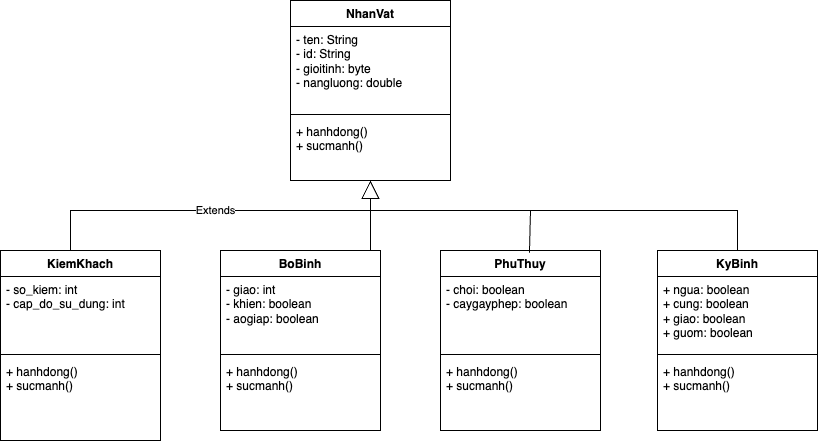

The diagram above was exported from draw.io. Its source (the exported page's mxGraphModel, read from the mxfile embedded in the PNG):
<mxGraphModel dx="1194" dy="543" grid="1" gridSize="10" guides="1" tooltips="1" connect="1" arrows="1" fold="1" page="1" pageScale="1" pageWidth="827" pageHeight="1169" math="0" shadow="0">
  <root>
    <mxCell id="0" />
    <mxCell id="1" parent="0" />
    <mxCell id="k35m-3-dVa8DzfbwD0OV-5" value="NhanVat" style="swimlane;fontStyle=1;align=center;verticalAlign=top;childLayout=stackLayout;horizontal=1;startSize=26;horizontalStack=0;resizeParent=1;resizeParentMax=0;resizeLast=0;collapsible=1;marginBottom=0;whiteSpace=wrap;html=1;" vertex="1" parent="1">
      <mxGeometry x="300" y="30" width="160" height="180" as="geometry" />
    </mxCell>
    <mxCell id="k35m-3-dVa8DzfbwD0OV-6" value="- ten: String&lt;div&gt;- id: String&lt;/div&gt;&lt;div&gt;- gioitinh: byte&lt;/div&gt;&lt;div&gt;- nangluong: double&lt;/div&gt;" style="text;strokeColor=none;fillColor=none;align=left;verticalAlign=top;spacingLeft=4;spacingRight=4;overflow=hidden;rotatable=0;points=[[0,0.5],[1,0.5]];portConstraint=eastwest;whiteSpace=wrap;html=1;" vertex="1" parent="k35m-3-dVa8DzfbwD0OV-5">
      <mxGeometry y="26" width="160" height="84" as="geometry" />
    </mxCell>
    <mxCell id="k35m-3-dVa8DzfbwD0OV-7" value="" style="line;strokeWidth=1;fillColor=none;align=left;verticalAlign=middle;spacingTop=-1;spacingLeft=3;spacingRight=3;rotatable=0;labelPosition=right;points=[];portConstraint=eastwest;strokeColor=inherit;" vertex="1" parent="k35m-3-dVa8DzfbwD0OV-5">
      <mxGeometry y="110" width="160" height="8" as="geometry" />
    </mxCell>
    <mxCell id="k35m-3-dVa8DzfbwD0OV-8" value="+ hanhdong()&lt;div&gt;+ sucmanh()&lt;/div&gt;" style="text;strokeColor=none;fillColor=none;align=left;verticalAlign=top;spacingLeft=4;spacingRight=4;overflow=hidden;rotatable=0;points=[[0,0.5],[1,0.5]];portConstraint=eastwest;whiteSpace=wrap;html=1;" vertex="1" parent="k35m-3-dVa8DzfbwD0OV-5">
      <mxGeometry y="118" width="160" height="62" as="geometry" />
    </mxCell>
    <mxCell id="k35m-3-dVa8DzfbwD0OV-9" value="KiemKhach" style="swimlane;fontStyle=1;align=center;verticalAlign=top;childLayout=stackLayout;horizontal=1;startSize=26;horizontalStack=0;resizeParent=1;resizeParentMax=0;resizeLast=0;collapsible=1;marginBottom=0;whiteSpace=wrap;html=1;" vertex="1" parent="1">
      <mxGeometry x="10" y="280" width="160" height="190" as="geometry" />
    </mxCell>
    <mxCell id="k35m-3-dVa8DzfbwD0OV-10" value="- so_kiem: int&lt;div&gt;- cap_do_su_dung: int&lt;/div&gt;&lt;div&gt;&lt;br&gt;&lt;/div&gt;" style="text;strokeColor=none;fillColor=none;align=left;verticalAlign=top;spacingLeft=4;spacingRight=4;overflow=hidden;rotatable=0;points=[[0,0.5],[1,0.5]];portConstraint=eastwest;whiteSpace=wrap;html=1;" vertex="1" parent="k35m-3-dVa8DzfbwD0OV-9">
      <mxGeometry y="26" width="160" height="74" as="geometry" />
    </mxCell>
    <mxCell id="k35m-3-dVa8DzfbwD0OV-11" value="" style="line;strokeWidth=1;fillColor=none;align=left;verticalAlign=middle;spacingTop=-1;spacingLeft=3;spacingRight=3;rotatable=0;labelPosition=right;points=[];portConstraint=eastwest;strokeColor=inherit;" vertex="1" parent="k35m-3-dVa8DzfbwD0OV-9">
      <mxGeometry y="100" width="160" height="8" as="geometry" />
    </mxCell>
    <mxCell id="k35m-3-dVa8DzfbwD0OV-12" value="+ hanhdong()&lt;div&gt;+ sucmanh()&lt;/div&gt;" style="text;strokeColor=none;fillColor=none;align=left;verticalAlign=top;spacingLeft=4;spacingRight=4;overflow=hidden;rotatable=0;points=[[0,0.5],[1,0.5]];portConstraint=eastwest;whiteSpace=wrap;html=1;" vertex="1" parent="k35m-3-dVa8DzfbwD0OV-9">
      <mxGeometry y="108" width="160" height="82" as="geometry" />
    </mxCell>
    <mxCell id="k35m-3-dVa8DzfbwD0OV-13" value="Extends" style="endArrow=block;endSize=16;endFill=0;html=1;rounded=0;" edge="1" parent="1" target="k35m-3-dVa8DzfbwD0OV-8">
      <mxGeometry width="160" relative="1" as="geometry">
        <mxPoint x="80" y="280" as="sourcePoint" />
        <mxPoint x="340" y="240" as="targetPoint" />
        <Array as="points">
          <mxPoint x="80" y="240" />
          <mxPoint x="380" y="240" />
        </Array>
      </mxGeometry>
    </mxCell>
    <mxCell id="k35m-3-dVa8DzfbwD0OV-14" value="BoBinh" style="swimlane;fontStyle=1;align=center;verticalAlign=top;childLayout=stackLayout;horizontal=1;startSize=26;horizontalStack=0;resizeParent=1;resizeParentMax=0;resizeLast=0;collapsible=1;marginBottom=0;whiteSpace=wrap;html=1;" vertex="1" parent="1">
      <mxGeometry x="230" y="280" width="160" height="180" as="geometry" />
    </mxCell>
    <mxCell id="k35m-3-dVa8DzfbwD0OV-15" value="- giao: int&lt;div&gt;- khien: boolean&lt;/div&gt;&lt;div&gt;- aogiap: boolean&lt;/div&gt;" style="text;strokeColor=none;fillColor=none;align=left;verticalAlign=top;spacingLeft=4;spacingRight=4;overflow=hidden;rotatable=0;points=[[0,0.5],[1,0.5]];portConstraint=eastwest;whiteSpace=wrap;html=1;" vertex="1" parent="k35m-3-dVa8DzfbwD0OV-14">
      <mxGeometry y="26" width="160" height="74" as="geometry" />
    </mxCell>
    <mxCell id="k35m-3-dVa8DzfbwD0OV-16" value="" style="line;strokeWidth=1;fillColor=none;align=left;verticalAlign=middle;spacingTop=-1;spacingLeft=3;spacingRight=3;rotatable=0;labelPosition=right;points=[];portConstraint=eastwest;strokeColor=inherit;" vertex="1" parent="k35m-3-dVa8DzfbwD0OV-14">
      <mxGeometry y="100" width="160" height="8" as="geometry" />
    </mxCell>
    <mxCell id="k35m-3-dVa8DzfbwD0OV-17" value="+ hanhdong()&lt;div&gt;+ sucmanh()&lt;/div&gt;" style="text;strokeColor=none;fillColor=none;align=left;verticalAlign=top;spacingLeft=4;spacingRight=4;overflow=hidden;rotatable=0;points=[[0,0.5],[1,0.5]];portConstraint=eastwest;whiteSpace=wrap;html=1;" vertex="1" parent="k35m-3-dVa8DzfbwD0OV-14">
      <mxGeometry y="108" width="160" height="72" as="geometry" />
    </mxCell>
    <mxCell id="k35m-3-dVa8DzfbwD0OV-18" value="PhuThuy" style="swimlane;fontStyle=1;align=center;verticalAlign=top;childLayout=stackLayout;horizontal=1;startSize=26;horizontalStack=0;resizeParent=1;resizeParentMax=0;resizeLast=0;collapsible=1;marginBottom=0;whiteSpace=wrap;html=1;" vertex="1" parent="1">
      <mxGeometry x="450" y="280" width="160" height="180" as="geometry" />
    </mxCell>
    <mxCell id="k35m-3-dVa8DzfbwD0OV-19" value="- choi: boolean&lt;div&gt;- caygayphep: boolean&lt;/div&gt;" style="text;strokeColor=none;fillColor=none;align=left;verticalAlign=top;spacingLeft=4;spacingRight=4;overflow=hidden;rotatable=0;points=[[0,0.5],[1,0.5]];portConstraint=eastwest;whiteSpace=wrap;html=1;" vertex="1" parent="k35m-3-dVa8DzfbwD0OV-18">
      <mxGeometry y="26" width="160" height="74" as="geometry" />
    </mxCell>
    <mxCell id="k35m-3-dVa8DzfbwD0OV-20" value="" style="line;strokeWidth=1;fillColor=none;align=left;verticalAlign=middle;spacingTop=-1;spacingLeft=3;spacingRight=3;rotatable=0;labelPosition=right;points=[];portConstraint=eastwest;strokeColor=inherit;" vertex="1" parent="k35m-3-dVa8DzfbwD0OV-18">
      <mxGeometry y="100" width="160" height="8" as="geometry" />
    </mxCell>
    <mxCell id="k35m-3-dVa8DzfbwD0OV-21" value="+ hanhdong()&lt;div&gt;+ sucmanh()&lt;/div&gt;" style="text;strokeColor=none;fillColor=none;align=left;verticalAlign=top;spacingLeft=4;spacingRight=4;overflow=hidden;rotatable=0;points=[[0,0.5],[1,0.5]];portConstraint=eastwest;whiteSpace=wrap;html=1;" vertex="1" parent="k35m-3-dVa8DzfbwD0OV-18">
      <mxGeometry y="108" width="160" height="72" as="geometry" />
    </mxCell>
    <mxCell id="k35m-3-dVa8DzfbwD0OV-22" value="KyBinh" style="swimlane;fontStyle=1;align=center;verticalAlign=top;childLayout=stackLayout;horizontal=1;startSize=26;horizontalStack=0;resizeParent=1;resizeParentMax=0;resizeLast=0;collapsible=1;marginBottom=0;whiteSpace=wrap;html=1;" vertex="1" parent="1">
      <mxGeometry x="667" y="280" width="160" height="180" as="geometry" />
    </mxCell>
    <mxCell id="k35m-3-dVa8DzfbwD0OV-23" value="+ ngua: boolean&lt;div&gt;+ cung: boolean&lt;/div&gt;&lt;div&gt;+ giao: boolean&lt;/div&gt;&lt;div&gt;+ guom: boolean&lt;/div&gt;" style="text;strokeColor=none;fillColor=none;align=left;verticalAlign=top;spacingLeft=4;spacingRight=4;overflow=hidden;rotatable=0;points=[[0,0.5],[1,0.5]];portConstraint=eastwest;whiteSpace=wrap;html=1;" vertex="1" parent="k35m-3-dVa8DzfbwD0OV-22">
      <mxGeometry y="26" width="160" height="74" as="geometry" />
    </mxCell>
    <mxCell id="k35m-3-dVa8DzfbwD0OV-24" value="" style="line;strokeWidth=1;fillColor=none;align=left;verticalAlign=middle;spacingTop=-1;spacingLeft=3;spacingRight=3;rotatable=0;labelPosition=right;points=[];portConstraint=eastwest;strokeColor=inherit;" vertex="1" parent="k35m-3-dVa8DzfbwD0OV-22">
      <mxGeometry y="100" width="160" height="8" as="geometry" />
    </mxCell>
    <mxCell id="k35m-3-dVa8DzfbwD0OV-25" value="+ hanhdong()&lt;div&gt;+ sucmanh()&lt;/div&gt;" style="text;strokeColor=none;fillColor=none;align=left;verticalAlign=top;spacingLeft=4;spacingRight=4;overflow=hidden;rotatable=0;points=[[0,0.5],[1,0.5]];portConstraint=eastwest;whiteSpace=wrap;html=1;" vertex="1" parent="k35m-3-dVa8DzfbwD0OV-22">
      <mxGeometry y="108" width="160" height="72" as="geometry" />
    </mxCell>
    <mxCell id="k35m-3-dVa8DzfbwD0OV-26" value="" style="endArrow=none;html=1;rounded=0;" edge="1" parent="1">
      <mxGeometry width="50" height="50" relative="1" as="geometry">
        <mxPoint x="380" y="280" as="sourcePoint" />
        <mxPoint x="380" y="240" as="targetPoint" />
      </mxGeometry>
    </mxCell>
    <mxCell id="k35m-3-dVa8DzfbwD0OV-27" value="" style="endArrow=none;html=1;rounded=0;exitX=0.556;exitY=0.012;exitDx=0;exitDy=0;exitPerimeter=0;" edge="1" parent="1" source="k35m-3-dVa8DzfbwD0OV-18">
      <mxGeometry width="50" height="50" relative="1" as="geometry">
        <mxPoint x="390" y="310" as="sourcePoint" />
        <mxPoint x="380" y="240" as="targetPoint" />
        <Array as="points">
          <mxPoint x="540" y="240" />
        </Array>
      </mxGeometry>
    </mxCell>
    <mxCell id="k35m-3-dVa8DzfbwD0OV-28" value="" style="endArrow=none;html=1;rounded=0;exitX=0.5;exitY=0;exitDx=0;exitDy=0;" edge="1" parent="1" source="k35m-3-dVa8DzfbwD0OV-22">
      <mxGeometry width="50" height="50" relative="1" as="geometry">
        <mxPoint x="390" y="310" as="sourcePoint" />
        <mxPoint x="540" y="240" as="targetPoint" />
        <Array as="points">
          <mxPoint x="747" y="240" />
        </Array>
      </mxGeometry>
    </mxCell>
  </root>
</mxGraphModel>